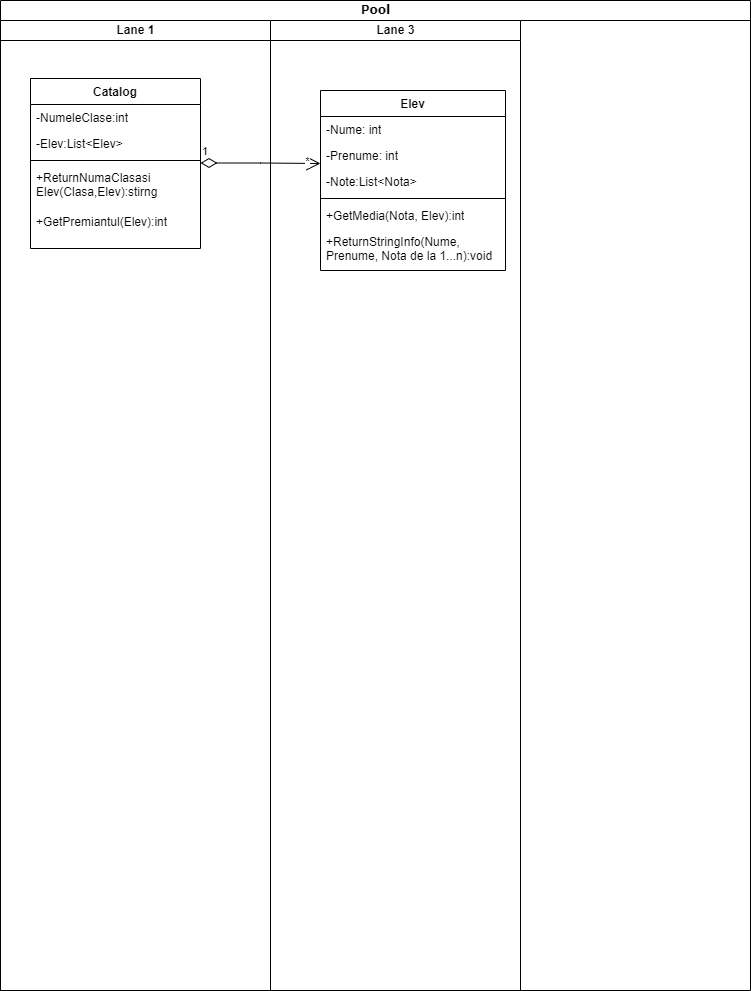

The diagram above was exported from draw.io. Its source (the exported page's mxGraphModel, read from the mxfile embedded in the PNG):
<mxGraphModel dx="2074" dy="782" grid="1" gridSize="10" guides="1" tooltips="1" connect="1" arrows="1" fold="1" page="1" pageScale="1" pageWidth="850" pageHeight="1100" background="none" math="0" shadow="0">
  <root>
    <mxCell id="0" />
    <mxCell id="1" parent="0" />
    <mxCell id="1c1d494c118603dd-1" value="Pool" style="swimlane;html=1;childLayout=stackLayout;startSize=20;rounded=0;shadow=0;comic=0;labelBackgroundColor=none;strokeWidth=1;fontFamily=Verdana;fontSize=12;align=center;" parent="1" vertex="1">
      <mxGeometry x="40" y="20" width="750" height="990" as="geometry" />
    </mxCell>
    <mxCell id="1c1d494c118603dd-2" value="Lane 1" style="swimlane;html=1;startSize=20;" parent="1c1d494c118603dd-1" vertex="1">
      <mxGeometry y="20" width="270" height="970" as="geometry" />
    </mxCell>
    <mxCell id="llVpiLu_dbrjhjQBaCYb-14" value="Catalog" style="swimlane;fontStyle=1;align=center;verticalAlign=top;childLayout=stackLayout;horizontal=1;startSize=26;horizontalStack=0;resizeParent=1;resizeParentMax=0;resizeLast=0;collapsible=1;marginBottom=0;whiteSpace=wrap;html=1;" vertex="1" parent="1c1d494c118603dd-2">
      <mxGeometry x="30" y="58" width="170" height="170" as="geometry" />
    </mxCell>
    <mxCell id="llVpiLu_dbrjhjQBaCYb-15" value="-NumeleClase:int" style="text;strokeColor=none;fillColor=none;align=left;verticalAlign=top;spacingLeft=4;spacingRight=4;overflow=hidden;rotatable=0;points=[[0,0.5],[1,0.5]];portConstraint=eastwest;whiteSpace=wrap;html=1;" vertex="1" parent="llVpiLu_dbrjhjQBaCYb-14">
      <mxGeometry y="26" width="170" height="26" as="geometry" />
    </mxCell>
    <mxCell id="llVpiLu_dbrjhjQBaCYb-18" value="-Elev:List&amp;lt;Elev&amp;gt;" style="text;strokeColor=none;fillColor=none;align=left;verticalAlign=top;spacingLeft=4;spacingRight=4;overflow=hidden;rotatable=0;points=[[0,0.5],[1,0.5]];portConstraint=eastwest;whiteSpace=wrap;html=1;" vertex="1" parent="llVpiLu_dbrjhjQBaCYb-14">
      <mxGeometry y="52" width="170" height="26" as="geometry" />
    </mxCell>
    <mxCell id="llVpiLu_dbrjhjQBaCYb-16" value="" style="line;strokeWidth=1;fillColor=none;align=left;verticalAlign=middle;spacingTop=-1;spacingLeft=3;spacingRight=3;rotatable=0;labelPosition=right;points=[];portConstraint=eastwest;strokeColor=inherit;" vertex="1" parent="llVpiLu_dbrjhjQBaCYb-14">
      <mxGeometry y="78" width="170" height="8" as="geometry" />
    </mxCell>
    <mxCell id="llVpiLu_dbrjhjQBaCYb-17" value="+ReturnNumaClasasi Elev(Clasa,Elev):stirng" style="text;strokeColor=none;fillColor=none;align=left;verticalAlign=top;spacingLeft=4;spacingRight=4;overflow=hidden;rotatable=0;points=[[0,0.5],[1,0.5]];portConstraint=eastwest;whiteSpace=wrap;html=1;" vertex="1" parent="llVpiLu_dbrjhjQBaCYb-14">
      <mxGeometry y="86" width="170" height="44" as="geometry" />
    </mxCell>
    <mxCell id="llVpiLu_dbrjhjQBaCYb-19" value="+GetPremiantul(Elev):int" style="text;strokeColor=none;fillColor=none;align=left;verticalAlign=top;spacingLeft=4;spacingRight=4;overflow=hidden;rotatable=0;points=[[0,0.5],[1,0.5]];portConstraint=eastwest;whiteSpace=wrap;html=1;" vertex="1" parent="llVpiLu_dbrjhjQBaCYb-14">
      <mxGeometry y="130" width="170" height="40" as="geometry" />
    </mxCell>
    <mxCell id="llVpiLu_dbrjhjQBaCYb-24" value="1" style="endArrow=open;html=1;endSize=12;startArrow=diamondThin;startSize=14;startFill=0;edgeStyle=orthogonalEdgeStyle;align=left;verticalAlign=bottom;rounded=0;" edge="1" parent="1c1d494c118603dd-2">
      <mxGeometry x="-1" y="3" relative="1" as="geometry">
        <mxPoint x="200" y="142.5" as="sourcePoint" />
        <mxPoint x="320" y="143" as="targetPoint" />
        <Array as="points">
          <mxPoint x="260" y="142.5" />
          <mxPoint x="260" y="142.5" />
        </Array>
      </mxGeometry>
    </mxCell>
    <mxCell id="llVpiLu_dbrjhjQBaCYb-26" value="*" style="edgeLabel;html=1;align=center;verticalAlign=middle;resizable=0;points=[];" vertex="1" connectable="0" parent="llVpiLu_dbrjhjQBaCYb-24">
      <mxGeometry x="0.7664" y="2" relative="1" as="geometry">
        <mxPoint as="offset" />
      </mxGeometry>
    </mxCell>
    <mxCell id="1c1d494c118603dd-4" value="Lane 3" style="swimlane;html=1;startSize=20;" parent="1c1d494c118603dd-1" vertex="1">
      <mxGeometry x="270" y="20" width="250" height="970" as="geometry" />
    </mxCell>
    <mxCell id="llVpiLu_dbrjhjQBaCYb-2" value="Elev" style="swimlane;fontStyle=1;align=center;verticalAlign=top;childLayout=stackLayout;horizontal=1;startSize=26;horizontalStack=0;resizeParent=1;resizeParentMax=0;resizeLast=0;collapsible=1;marginBottom=0;whiteSpace=wrap;html=1;" vertex="1" parent="1c1d494c118603dd-4">
      <mxGeometry x="50" y="70" width="185" height="180" as="geometry" />
    </mxCell>
    <mxCell id="llVpiLu_dbrjhjQBaCYb-3" value="-Nume: int" style="text;strokeColor=none;fillColor=none;align=left;verticalAlign=top;spacingLeft=4;spacingRight=4;overflow=hidden;rotatable=0;points=[[0,0.5],[1,0.5]];portConstraint=eastwest;whiteSpace=wrap;html=1;" vertex="1" parent="llVpiLu_dbrjhjQBaCYb-2">
      <mxGeometry y="26" width="185" height="26" as="geometry" />
    </mxCell>
    <mxCell id="llVpiLu_dbrjhjQBaCYb-6" value="-Prenume: int" style="text;strokeColor=none;fillColor=none;align=left;verticalAlign=top;spacingLeft=4;spacingRight=4;overflow=hidden;rotatable=0;points=[[0,0.5],[1,0.5]];portConstraint=eastwest;whiteSpace=wrap;html=1;" vertex="1" parent="llVpiLu_dbrjhjQBaCYb-2">
      <mxGeometry y="52" width="185" height="26" as="geometry" />
    </mxCell>
    <mxCell id="llVpiLu_dbrjhjQBaCYb-7" value="-Note:List&amp;lt;Nota&amp;gt;" style="text;strokeColor=none;fillColor=none;align=left;verticalAlign=top;spacingLeft=4;spacingRight=4;overflow=hidden;rotatable=0;points=[[0,0.5],[1,0.5]];portConstraint=eastwest;whiteSpace=wrap;html=1;" vertex="1" parent="llVpiLu_dbrjhjQBaCYb-2">
      <mxGeometry y="78" width="185" height="26" as="geometry" />
    </mxCell>
    <mxCell id="llVpiLu_dbrjhjQBaCYb-4" value="" style="line;strokeWidth=1;fillColor=none;align=left;verticalAlign=middle;spacingTop=-1;spacingLeft=3;spacingRight=3;rotatable=0;labelPosition=right;points=[];portConstraint=eastwest;strokeColor=inherit;" vertex="1" parent="llVpiLu_dbrjhjQBaCYb-2">
      <mxGeometry y="104" width="185" height="8" as="geometry" />
    </mxCell>
    <mxCell id="llVpiLu_dbrjhjQBaCYb-5" value="+GetMedia(Nota, Elev):int" style="text;strokeColor=none;fillColor=none;align=left;verticalAlign=top;spacingLeft=4;spacingRight=4;overflow=hidden;rotatable=0;points=[[0,0.5],[1,0.5]];portConstraint=eastwest;whiteSpace=wrap;html=1;" vertex="1" parent="llVpiLu_dbrjhjQBaCYb-2">
      <mxGeometry y="112" width="185" height="26" as="geometry" />
    </mxCell>
    <mxCell id="llVpiLu_dbrjhjQBaCYb-8" value="+ReturnStringInfo(Nume, Prenume, Nota de la 1...n):void" style="text;strokeColor=none;fillColor=none;align=left;verticalAlign=top;spacingLeft=4;spacingRight=4;overflow=hidden;rotatable=0;points=[[0,0.5],[1,0.5]];portConstraint=eastwest;whiteSpace=wrap;html=1;" vertex="1" parent="llVpiLu_dbrjhjQBaCYb-2">
      <mxGeometry y="138" width="185" height="42" as="geometry" />
    </mxCell>
  </root>
</mxGraphModel>